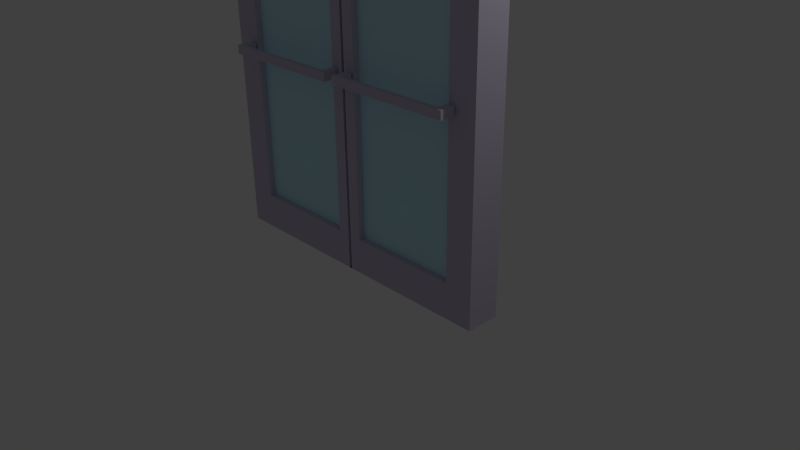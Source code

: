# Source: hospitaldoor.blend  (saved by Blender 2.68.0; exported with 4.5.12 LTS)
import bpy
from mathutils import Matrix  # noqa: F401  (used for matrix-valued properties, if any)

bpy.ops.wm.read_factory_settings(use_empty=True)
scene = bpy.context.scene
scene.name = 'Scene'

# ---- collections
col_collection_1 = bpy.data.collections.new('Collection 1'); scene.collection.children.link(col_collection_1)

# ---- materials (node trees are filled in below, after node groups)
mat_hospitalframe = bpy.data.materials.new('hospitalframe')
mat_hospitalframe.alpha_threshold = 0.0
mat_hospitalframe.use_transparent_shadow = False
mat_hospitalframe.diffuse_color = (0.6099, 0.5573, 0.6982, 1.0)
mat_hospitalframe.roughness = 0.5
mat_hospitalframe.line_color = (0.0, 0.0, 0.0, 1.0)
mat_hospitalwindow = bpy.data.materials.new('hospitalwindow')
mat_hospitalwindow.alpha_threshold = 0.0
mat_hospitalwindow.use_transparent_shadow = False
mat_hospitalwindow.diffuse_color = (0.5696, 0.8839, 1.0, 1.0)
mat_hospitalwindow.roughness = 0.5
mat_hospitalwindow.line_color = (0.0, 0.0, 0.0, 1.0)

# ---- material node trees

# ---- world
world_world = bpy.data.worlds.new('World'); scene.world = world_world
world_world.color = (0.05088, 0.05088, 0.05088)
world_world.use_sun_shadow = False
world_world.sun_shadow_jitter_overblur = 0.0
world_world.cycles.sampling_method = 'MANUAL'
world_world.cycles.sample_map_resolution = 256

# ---- cameras
cam_camera = bpy.data.cameras.new('Camera')
cam_camera.clip_end = 100.0
cam_camera.lens = 35.0
cam_camera.sensor_width = 32.0
cam_camera.sensor_height = 18.0
cam_camera.ortho_scale = 7.314
cam_camera.dof.focus_distance = 0.0
cam_camera.dof.aperture_fstop = 128.0

# ---- lights
light_lamp = bpy.data.lights.new('Lamp', 'POINT')
light_lamp.transmission_factor = 0.0
light_lamp.cutoff_distance = 30.0
light_lamp.energy = 100.0
light_lamp.shadow_buffer_clip_start = 1.001
light_lamp.shadow_soft_size = 0.1
light_lamp.shadow_maximum_resolution = 0.006
light_lamp.use_absolute_resolution = True
light_lamp.cycles.use_multiple_importance_sampling = False

# ---- meshes
me_cube_001 = bpy.data.meshes.new('Cube.001')
me_cube_001.from_pydata([(-1.725, -0.6375, -5.306), (-1.725, -0.4427, -5.306), (-0.03726, -0.4427, -5.306), (-0.03726, -0.6375, -5.306), (-1.725, -0.6375, -5.197), (-1.725, -0.4427, -5.197), (-0.03726, -0.4427, -5.197), (-0.03726, -0.6375, -5.197), (-0.1358, -0.4427, -5.197), (-0.1358, -0.4427, -5.306), (-0.1358, -0.6375, -5.197), (-0.1358, -0.6375, -5.306), (-1.618, -0.4427, -5.306), (-1.618, -0.6375, -5.197), (-1.618, -0.4427, -5.197), (-1.618, -0.6375, -5.306), (-0.1358, -0.5764, -5.197), (-0.1358, -0.5764, -5.306), (-1.618, -0.5764, -5.306), (-1.618, -0.5764, -5.197), (0.1057, -0.6375, -5.306), (0.1057, -0.4427, -5.306), (1.793, -0.4427, -5.306), (1.793, -0.6375, -5.306), (0.1057, -0.6375, -5.197), (0.1057, -0.4427, -5.197), (1.793, -0.4427, -5.197), (1.793, -0.6375, -5.197), (1.694, -0.4427, -5.197), (1.694, -0.4427, -5.306), (1.694, -0.6375, -5.197), (1.694, -0.6375, -5.306), (0.2125, -0.4427, -5.306), (0.2125, -0.6375, -5.197), (0.2125, -0.4427, -5.197), (0.2125, -0.6375, -5.306), (1.694, -0.5764, -5.197), (1.694, -0.5764, -5.306), (0.2125, -0.5764, -5.306), (0.2125, -0.5764, -5.197)], [], [(4, 5, 1, 0), (8, 6, 2, 9), (6, 7, 3, 2), (13, 4, 0, 15), (11, 9, 2, 3), (13, 14, 5, 4), (7, 10, 11, 3), (8, 16, 19, 14, 13, 10), (7, 6, 8, 10), (10, 13, 15, 11), (5, 14, 12, 1), (0, 1, 12, 15), (19, 16, 17, 18), (12, 14, 19, 18), (8, 9, 17, 16), (24, 25, 21, 20), (28, 26, 22, 29), (26, 27, 23, 22), (33, 24, 20, 35), (31, 29, 22, 23), (33, 34, 25, 24), (27, 30, 31, 23), (28, 36, 39, 34, 33, 30), (27, 26, 28, 30), (30, 33, 35, 31), (25, 34, 32, 21), (20, 21, 32, 35), (39, 36, 37, 38), (32, 34, 39, 38), (28, 29, 37, 36)])
me_cube_001.materials.append(mat_hospitalframe)
me_cube_001.use_remesh_preserve_volume = False
me_cube_001.use_remesh_preserve_attributes = False
me_cube_001.use_mirror_vertex_groups = False
me_cube_001.update()
me_cube = bpy.data.meshes.new('Cube')
me_cube.from_pydata([(2.053, 0.02249, -0.02249), (2.053, -0.4173, -0.02249), (-1.978, -0.4173, -0.02249), (-1.978, 0.02249, -0.02249), (2.053, 0.02249, 5.023), (2.053, -0.4173, 5.023), (-1.978, -0.4173, 5.023), (-1.978, 0.02249, 5.023), (1.686, 0.02249, -0.02249), (1.32, 0.02249, -0.02249), (0.9536, 0.02249, -0.02249), (0.5872, 0.02249, -0.02249), (0.2208, 0.02249, -0.02249), (-0.1456, 0.02249, -0.02249), (-0.512, 0.02249, -0.02249), (-0.8784, 0.02249, -0.02249), (-1.245, 0.02249, -0.02249), (-1.611, 0.02249, -0.02249), (1.686, -0.4173, -0.02249), (1.32, -0.4173, -0.02249), (0.9536, -0.4173, -0.02249), (0.5872, -0.4173, -0.02249), (0.2208, -0.4173, -0.02249), (-0.1456, -0.4173, -0.02249), (-0.512, -0.4173, -0.02249), (-0.8784, -0.4173, -0.02249), (-1.245, -0.4173, -0.02249), (-1.611, -0.4173, -0.02249), (1.686, 0.02249, 5.023), (1.32, 0.02249, 5.023), (0.9536, 0.02249, 5.023), (0.5872, 0.02249, 5.023), (0.2208, 0.02249, 5.023), (-0.1456, 0.02249, 5.023), (-0.512, 0.02249, 5.023), (-0.8784, 0.02249, 5.023), (-1.245, 0.02249, 5.023), (-1.611, 0.02249, 5.023), (1.686, -0.4173, 5.023), (1.32, -0.4173, 5.023), (0.9536, -0.4173, 5.023), (0.5872, -0.4173, 5.023), (0.2208, -0.4173, 5.023), (-0.1456, -0.4173, 5.023), (-0.512, -0.4173, 5.023), (-0.8784, -0.4173, 5.023), (-1.245, -0.4173, 5.023), (-1.611, -0.4173, 5.023), (2.053, 0.02249, 0.4362), (2.053, 0.02249, 0.8948), (2.053, 0.02249, 1.354), (2.053, 0.02249, 1.812), (2.053, 0.02249, 2.271), (2.053, 0.02249, 2.73), (2.053, 0.02249, 3.188), (2.053, 0.02249, 3.647), (2.053, 0.02249, 4.106), (2.053, 0.02249, 4.564), (2.053, -0.4173, 0.4362), (2.053, -0.4173, 0.8948), (2.053, -0.4173, 1.354), (2.053, -0.4173, 1.812), (2.053, -0.4173, 2.271), (2.053, -0.4173, 2.73), (2.053, -0.4173, 3.188), (2.053, -0.4173, 3.647), (2.053, -0.4173, 4.106), (2.053, -0.4173, 4.564), (-1.978, -0.4173, 0.4362), (-1.978, -0.4173, 0.8948), (-1.978, -0.4173, 1.354), (-1.978, -0.4173, 1.812), (-1.978, -0.4173, 2.271), (-1.978, -0.4173, 2.73), (-1.978, -0.4173, 3.188), (-1.978, -0.4173, 3.647), (-1.978, -0.4173, 4.106), (-1.978, -0.4173, 4.564), (-1.978, 0.02249, 0.4362), (-1.978, 0.02249, 0.8948), (-1.978, 0.02249, 1.354), (-1.978, 0.02249, 1.812), (-1.978, 0.02249, 2.271), (-1.978, 0.02249, 2.73), (-1.978, 0.02249, 3.188), (-1.978, 0.02249, 3.647), (-1.978, 0.02249, 4.106), (-1.978, 0.02249, 4.564), (1.686, -0.4173, 4.564), (1.686, -0.4173, 4.106), (1.686, -0.4173, 3.647), (1.686, -0.4173, 3.188), (1.686, -0.4173, 2.73), (1.686, -0.4173, 2.271), (1.686, -0.4173, 1.812), (1.686, -0.4173, 1.354), (1.686, -0.4173, 0.8948), (1.686, -0.4173, 0.4362), (1.32, -0.4173, 4.564), (-0.02346, 0.02249, 0.4362), (0.09867, 0.02249, 0.4362), (-0.02346, 0.02249, 0.8948), (0.09867, 0.02249, 0.8948), (-0.02346, 0.02249, 1.354), (0.09867, 0.02249, 1.354), (-0.02346, 0.02249, 1.812), (0.09867, 0.02249, 1.812), (1.32, -0.4173, 0.4362), (0.9536, -0.4173, 4.564), (-0.02346, 0.02249, 2.271), (0.09867, 0.02249, 2.271), (-0.02346, 0.02249, 2.73), (0.09867, 0.02249, 2.73), (-0.02346, 0.02249, 3.188), (0.09867, 0.02249, 3.188), (-0.02346, 0.02249, 3.647), (0.09867, 0.02249, 3.647), (0.9536, -0.4173, 0.4362), (0.5872, -0.4173, 4.564), (-0.02346, 0.02249, 4.106), (0.09867, 0.02249, 4.106), (-0.02346, 0.02249, 4.564), (0.09867, 0.02249, 4.564), (-0.02346, -0.4173, 4.564), (0.09866, -0.4173, 4.564), (-0.02346, -0.4173, 4.106), (0.09866, -0.4173, 4.106), (0.5872, -0.4173, 0.4362), (0.2208, -0.4173, 4.564), (0.2208, -0.4173, 4.106), (0.2208, -0.4173, 3.647), (0.2208, -0.4173, 3.188), (0.2208, -0.4173, 2.73), (0.2208, -0.4173, 2.271), (0.2208, -0.4173, 1.812), (0.2208, -0.4173, 1.354), (0.2208, -0.4173, 0.8948), (0.2208, -0.4173, 0.4362), (-0.1456, -0.4173, 4.564), (-0.1456, -0.4173, 4.106), (-0.1456, -0.4173, 3.647), (-0.1456, -0.4173, 3.188), (-0.1456, -0.4173, 2.73), (-0.1456, -0.4173, 2.271), (-0.1456, -0.4173, 1.812), (-0.1456, -0.4173, 1.354), (-0.1456, -0.4173, 0.8948), (-0.1456, -0.4173, 0.4362), (-0.512, -0.4173, 4.564), (-0.02346, -0.4173, 3.647), (0.09866, -0.4173, 3.647), (-0.02346, -0.4173, 3.188), (0.09866, -0.4173, 3.188), (-0.02346, -0.4173, 2.73), (0.09866, -0.4173, 2.73), (-0.02346, -0.4173, 2.271), (0.09866, -0.4173, 2.271), (-0.512, -0.4173, 0.4362), (-0.8784, -0.4173, 4.564), (-0.02346, -0.4173, 1.812), (0.09866, -0.4173, 1.812), (-0.02346, -0.4173, 1.354), (0.09866, -0.4173, 1.354), (-0.02346, -0.4173, 0.8948), (0.09866, -0.4173, 0.8948), (-0.02346, -0.4173, 0.4362), (0.09866, -0.4173, 0.4362), (-0.8784, -0.4173, 0.4362), (-1.245, -0.4173, 4.564), (0.09866, -0.4173, 5.023), (-0.02346, -0.4173, 5.023), (0.09867, 0.02249, 5.023), (-0.02346, 0.02249, 5.023), (0.09866, -0.4173, -0.02249), (-0.02346, -0.4173, -0.02249), (0.09867, 0.02249, -0.02249), (-0.02346, 0.02249, -0.02249), (-1.245, -0.4173, 0.4362), (-1.611, -0.4173, 4.564), (-1.611, -0.4173, 4.106), (-1.611, -0.4173, 3.647), (-1.611, -0.4173, 3.188), (-1.611, -0.4173, 2.73), (-1.611, -0.4173, 2.271), (-1.611, -0.4173, 1.812), (-1.611, -0.4173, 1.354), (-1.611, -0.4173, 0.8948), (-1.611, -0.4173, 0.4362), (1.686, 0.02249, 0.4362), (1.686, 0.02249, 0.8948), (1.686, 0.02249, 1.354), (1.686, 0.02249, 1.812), (1.686, 0.02249, 2.271), (1.686, 0.02249, 2.73), (1.686, 0.02249, 3.188), (1.686, 0.02249, 3.647), (1.686, 0.02249, 4.106), (1.686, 0.02249, 4.564), (1.32, 0.02249, 0.4362), (1.32, 0.02249, 0.8948), (1.32, 0.02249, 1.354), (1.32, 0.02249, 1.812), (1.32, 0.02249, 2.271), (1.32, 0.02249, 2.73), (1.32, 0.02249, 3.188), (1.32, 0.02249, 3.647), (1.32, 0.02249, 4.106), (1.32, 0.02249, 4.564), (0.9536, 0.02249, 0.4362), (0.9536, 0.02249, 0.8948), (0.9536, 0.02249, 1.354), (0.9536, 0.02249, 1.812), (0.9536, 0.02249, 2.271), (0.9536, 0.02249, 2.73), (0.9536, 0.02249, 3.188), (0.9536, 0.02249, 3.647), (0.9536, 0.02249, 4.106), (0.9536, 0.02249, 4.564), (0.5872, 0.02249, 0.4362), (0.5872, 0.02249, 0.8948), (0.5872, 0.02249, 1.354), (0.5872, 0.02249, 1.812), (0.5872, 0.02249, 2.271), (0.5872, 0.02249, 2.73), (0.5872, 0.02249, 3.188), (0.5872, 0.02249, 3.647), (0.5872, 0.02249, 4.106), (0.5872, 0.02249, 4.564), (0.2208, 0.02249, 0.4362), (0.2208, 0.02249, 0.8948), (0.2208, 0.02249, 1.354), (0.2208, 0.02249, 1.812), (0.2208, 0.02249, 2.271), (0.2208, 0.02249, 2.73), (0.2208, 0.02249, 3.188), (0.2208, 0.02249, 3.647), (0.2208, 0.02249, 4.106), (0.2208, 0.02249, 4.564), (-0.1456, 0.02249, 0.4362), (-0.1456, 0.02249, 0.8948), (-0.1456, 0.02249, 1.354), (-0.1456, 0.02249, 1.812), (-0.1456, 0.02249, 2.271), (-0.1456, 0.02249, 2.73), (-0.1456, 0.02249, 3.188), (-0.1456, 0.02249, 3.647), (-0.1456, 0.02249, 4.106), (-0.1456, 0.02249, 4.564), (-0.512, 0.02249, 0.4362), (-0.512, 0.02249, 0.8948), (-0.512, 0.02249, 1.354), (-0.512, 0.02249, 1.812), (-0.512, 0.02249, 2.271), (-0.512, 0.02249, 2.73), (-0.512, 0.02249, 3.188), (-0.512, 0.02249, 3.647), (-0.512, 0.02249, 4.106), (-0.512, 0.02249, 4.564), (-0.8784, 0.02249, 0.4362), (-0.8784, 0.02249, 0.8948), (-0.8784, 0.02249, 1.354), (-0.8784, 0.02249, 1.812), (-0.8784, 0.02249, 2.271), (-0.8784, 0.02249, 2.73), (-0.8784, 0.02249, 3.188), (-0.8784, 0.02249, 3.647), (-0.8784, 0.02249, 4.106), (-0.8784, 0.02249, 4.564), (-1.245, 0.02249, 0.4362), (-1.245, 0.02249, 0.8948), (-1.245, 0.02249, 1.354), (-1.245, 0.02249, 1.812), (-1.245, 0.02249, 2.271), (-1.245, 0.02249, 2.73), (-1.245, 0.02249, 3.188), (-1.245, 0.02249, 3.647), (-1.245, 0.02249, 4.106), (-1.245, 0.02249, 4.564), (-1.611, 0.02249, 0.4362), (-1.611, 0.02249, 0.8948), (-1.611, 0.02249, 1.354), (-1.611, 0.02249, 1.812), (-1.611, 0.02249, 2.271), (-1.611, 0.02249, 2.73), (-1.611, 0.02249, 3.188), (-1.611, 0.02249, 3.647), (-1.611, 0.02249, 4.106), (-1.611, 0.02249, 4.564), (1.686, -0.3302, 4.564), (1.686, -0.3302, 4.106), (1.686, -0.3302, 3.647), (1.686, -0.3302, 3.188), (1.686, -0.3302, 2.73), (1.686, -0.3302, 2.271), (1.686, -0.3302, 1.812), (1.686, -0.3302, 1.354), (1.686, -0.3302, 0.8948), (1.686, -0.3302, 0.4362), (1.32, -0.3302, 4.564), (1.32, -0.3302, 4.106), (1.32, -0.3302, 3.647), (1.32, -0.3302, 3.188), (1.32, -0.3302, 2.73), (1.32, -0.3302, 2.271), (1.32, -0.3302, 1.812), (1.32, -0.3302, 1.354), (1.32, -0.3302, 0.8948), (1.32, -0.3302, 0.4362), (0.9536, -0.3302, 4.564), (0.9536, -0.3302, 4.106), (0.9536, -0.3302, 3.647), (0.9536, -0.3302, 3.188), (0.9536, -0.3302, 2.73), (0.9536, -0.3302, 2.271), (0.9536, -0.3302, 1.812), (0.9536, -0.3302, 1.354), (0.9536, -0.3302, 0.8948), (0.9536, -0.3302, 0.4362), (0.5872, -0.3302, 4.564), (0.5872, -0.3302, 4.106), (0.5872, -0.3302, 3.647), (0.5872, -0.3302, 3.188), (0.5872, -0.3302, 2.73), (0.5872, -0.3302, 2.271), (0.5872, -0.3302, 1.812), (0.5872, -0.3302, 1.354), (0.5872, -0.3302, 0.8948), (0.5872, -0.3302, 0.4362), (0.2208, -0.3302, 4.564), (0.2208, -0.3302, 4.106), (0.2208, -0.3302, 3.647), (0.2208, -0.3302, 3.188), (0.2208, -0.3302, 2.73), (0.2208, -0.3302, 2.271), (0.2208, -0.3302, 1.812), (0.2208, -0.3302, 1.354), (0.2208, -0.3302, 0.8948), (0.2208, -0.3302, 0.4362), (-0.1456, -0.3302, 4.564), (-0.1456, -0.3302, 4.106), (-0.1456, -0.3302, 3.647), (-0.1456, -0.3302, 3.188), (-0.1456, -0.3302, 2.73), (-0.1456, -0.3302, 2.271), (-0.1456, -0.3302, 1.812), (-0.1456, -0.3302, 1.354), (-0.1456, -0.3302, 0.8948), (-0.1456, -0.3302, 0.4362), (-0.512, -0.3302, 4.564), (-0.512, -0.3302, 4.106), (-0.512, -0.3302, 3.647), (-0.512, -0.3302, 3.188), (-0.512, -0.3302, 2.73), (-0.512, -0.3302, 2.271), (-0.512, -0.3302, 1.812), (-0.512, -0.3302, 1.354), (-0.512, -0.3302, 0.8948), (-0.512, -0.3302, 0.4362), (-0.8784, -0.3302, 4.564), (-0.8784, -0.3302, 4.106), (-0.8784, -0.3302, 3.647), (-0.8784, -0.3302, 3.188), (-0.8784, -0.3302, 2.73), (-0.8784, -0.3302, 2.271), (-0.8784, -0.3302, 1.812), (-0.8784, -0.3302, 1.354), (-0.8784, -0.3302, 0.8948), (-0.8784, -0.3302, 0.4362), (-1.245, -0.3302, 4.564), (-1.245, -0.3302, 4.106), (-1.245, -0.3302, 3.647), (-1.245, -0.3302, 3.188), (-1.245, -0.3302, 2.73), (-1.245, -0.3302, 2.271), (-1.245, -0.3302, 1.812), (-1.245, -0.3302, 1.354), (-1.245, -0.3302, 0.8948), (-1.245, -0.3302, 0.4362), (-1.611, -0.3302, 4.564), (-1.611, -0.3302, 4.106), (-1.611, -0.3302, 3.647), (-1.611, -0.3302, 3.188), (-1.611, -0.3302, 2.73), (-1.611, -0.3302, 2.271), (-1.611, -0.3302, 1.812), (-1.611, -0.3302, 1.354), (-1.611, -0.3302, 0.8948), (-1.611, -0.3302, 0.4362), (0.01725, 0.02249, 0.4362), (0.05796, 0.02249, 0.4362), (0.01725, 0.02249, 0.8948), (0.05796, 0.02249, 0.8948), (0.01725, 0.02249, 1.354), (0.05796, 0.02249, 1.354), (0.01725, 0.02249, 1.812), (0.05796, 0.02249, 1.812), (0.01725, 0.02249, 2.271), (0.05796, 0.02249, 2.271), (0.01725, 0.02249, 2.73), (0.05796, 0.02249, 2.73), (0.01725, 0.02249, 3.188), (0.05796, 0.02249, 3.188), (0.01725, 0.02249, 3.647), (0.05796, 0.02249, 3.647), (0.01725, 0.02249, 4.106), (0.05796, 0.02249, 4.106), (0.01725, 0.02249, 4.564), (0.05796, 0.02249, 4.564), (0.01725, -0.4173, 4.564), (0.05795, -0.4173, 4.564), (0.01725, -0.4173, 4.106), (0.05796, -0.4173, 4.106), (0.01725, -0.4173, 3.647), (0.05796, -0.4173, 3.647), (0.01725, -0.4173, 3.188), (0.05796, -0.4173, 3.188), (0.01725, -0.4173, 2.73), (0.05796, -0.4173, 2.73), (0.01725, -0.4173, 2.271), (0.05796, -0.4173, 2.271), (0.01725, -0.4173, 1.812), (0.05796, -0.4173, 1.812), (0.01725, -0.4173, 1.354), (0.05796, -0.4173, 1.354), (0.01725, -0.4173, 0.8948), (0.05796, -0.4173, 0.8948), (0.01725, -0.4173, 0.4362), (0.05796, -0.4173, 0.4362), (0.05795, -0.4173, 5.023), (0.01725, -0.4173, 5.023), (0.05796, 0.02249, 5.023), (0.01725, 0.02249, 5.023), (0.05796, -0.4173, -0.02249), (0.01725, -0.4173, -0.02249), (0.05796, 0.02249, -0.02249), (0.01725, 0.02249, -0.02249), (0.01725, -0.1997, 4.564), (0.05795, -0.1997, 4.564), (0.01725, -0.1997, 4.106), (0.05796, -0.1997, 4.106), (0.01725, -0.1997, 3.647), (0.05796, -0.1997, 3.647), (0.01725, -0.1997, 3.188), (0.05796, -0.1997, 3.188), (0.01725, -0.1997, 2.73), (0.05796, -0.1997, 2.73), (0.01725, -0.1997, 2.271), (0.05796, -0.1997, 2.271), (0.01725, -0.1997, 1.812), (0.05796, -0.1997, 1.812), (0.01725, -0.1997, 1.354), (0.05796, -0.1997, 1.354), (0.01725, -0.1997, 0.8948), (0.05796, -0.1997, 0.8948), (0.01725, -0.1997, 0.4362), (0.05796, -0.1997, 0.4362), (0.05795, -0.1997, 5.023), (0.01725, -0.1997, 5.023), (0.05796, -0.1997, -0.02249), (0.01725, -0.1997, -0.02249)], [], [(17, 27, 2, 3), (37, 7, 6, 47), (57, 4, 5, 67), (178, 47, 6, 77), (77, 6, 7, 87), (278, 17, 3, 78), (0, 1, 18, 8), (8, 18, 19, 9), (9, 19, 20, 10), (10, 20, 21, 11), (11, 21, 22, 12), (176, 174, 23, 13), (13, 23, 24, 14), (14, 24, 25, 15), (15, 25, 26, 16), (16, 26, 27, 17), (4, 28, 38, 5), (28, 29, 39, 38), (29, 30, 40, 39), (30, 31, 41, 40), (31, 32, 42, 41), (172, 33, 43, 170), (33, 34, 44, 43), (34, 35, 45, 44), (35, 36, 46, 45), (36, 37, 47, 46), (67, 5, 38, 88), (88, 38, 39, 98), (98, 39, 40, 108), (108, 40, 41, 118), (118, 41, 42, 128), (123, 170, 43, 138), (138, 43, 44, 148), (148, 44, 45, 158), (158, 45, 46, 168), (168, 46, 47, 178), (48, 0, 8, 188), (188, 8, 9, 198), (198, 9, 10, 208), (208, 10, 11, 218), (218, 11, 12, 228), (99, 176, 13, 238), (238, 13, 14, 248), (248, 14, 15, 258), (258, 15, 16, 268), (268, 16, 17, 278), (0, 48, 58, 1), (48, 49, 59, 58), (49, 50, 60, 59), (50, 51, 61, 60), (51, 52, 62, 61), (52, 53, 63, 62), (53, 54, 64, 63), (54, 55, 65, 64), (55, 56, 66, 65), (56, 57, 67, 66), (27, 187, 68, 2), (187, 186, 69, 68), (186, 185, 70, 69), (185, 184, 71, 70), (184, 183, 72, 71), (183, 182, 73, 72), (182, 181, 74, 73), (181, 180, 75, 74), (180, 179, 76, 75), (179, 178, 77, 76), (2, 68, 78, 3), (68, 69, 79, 78), (69, 70, 80, 79), (70, 71, 81, 80), (71, 72, 82, 81), (72, 73, 83, 82), (73, 74, 84, 83), (74, 75, 85, 84), (75, 76, 86, 85), (76, 77, 87, 86), (37, 287, 87, 7), (287, 286, 86, 87), (286, 285, 85, 86), (285, 284, 84, 85), (284, 283, 83, 84), (283, 282, 82, 83), (282, 281, 81, 82), (281, 280, 80, 81), (280, 279, 79, 80), (279, 278, 78, 79), (1, 58, 97, 18), (58, 59, 96, 97), (59, 60, 95, 96), (60, 61, 94, 95), (61, 62, 93, 94), (62, 63, 92, 93), (63, 64, 91, 92), (64, 65, 90, 91), (65, 66, 89, 90), (66, 67, 88, 89), (18, 97, 107, 19), (418, 416, 153, 155), (133, 132, 154, 156), (420, 418, 155, 159), (134, 133, 156, 160), (422, 420, 159, 161), (135, 134, 160, 162), (424, 422, 161, 163), (136, 135, 162, 164), (426, 424, 163, 165), (19, 107, 117, 20), (137, 136, 164, 166), (433, 426, 165, 174), (22, 137, 166, 173), (388, 435, 176, 99), (228, 12, 175, 100), (408, 429, 170, 123), (128, 42, 169, 124), (431, 172, 170, 429), (32, 171, 169, 42), (20, 117, 127, 21), (435, 433, 174, 176), (12, 22, 173, 175), (185, 186, 386, 385), (91, 90, 290, 291), (145, 144, 344, 345), (148, 158, 358, 348), (180, 181, 381, 380), (117, 107, 307, 317), (140, 139, 339, 340), (21, 127, 137, 22), (134, 135, 335, 334), (138, 148, 348, 338), (107, 97, 297, 307), (94, 93, 293, 294), (129, 130, 330, 329), (183, 184, 384, 383), (89, 88, 288, 289), (143, 142, 342, 343), (178, 179, 379, 378), (174, 165, 147, 23), (165, 163, 146, 147), (163, 161, 145, 146), (161, 159, 144, 145), (159, 155, 143, 144), (155, 153, 142, 143), (153, 151, 141, 142), (151, 149, 140, 141), (149, 125, 139, 140), (125, 123, 138, 139), (23, 147, 157, 24), (187, 177, 377, 387), (97, 96, 296, 297), (118, 128, 328, 318), (132, 133, 333, 332), (186, 187, 387, 386), (92, 91, 291, 292), (146, 145, 345, 346), (177, 167, 367, 377), (181, 182, 382, 381), (24, 157, 167, 25), (108, 118, 318, 308), (141, 140, 340, 341), (135, 136, 336, 335), (167, 157, 357, 367), (95, 94, 294, 295), (98, 108, 308, 298), (130, 131, 331, 330), (184, 185, 385, 384), (90, 89, 289, 290), (25, 167, 177, 26), (157, 147, 347, 357), (144, 143, 343, 344), (179, 180, 380, 379), (88, 98, 298, 288), (139, 138, 338, 339), (133, 134, 334, 333), (93, 92, 292, 293), (128, 129, 329, 328), (147, 146, 346, 347), (26, 177, 187, 27), (168, 178, 378, 368), (182, 183, 383, 382), (137, 127, 327, 337), (142, 141, 341, 342), (136, 137, 337, 336), (158, 168, 368, 358), (96, 95, 295, 296), (127, 117, 317, 327), (131, 132, 332, 331), (4, 57, 197, 28), (57, 56, 196, 197), (56, 55, 195, 196), (55, 54, 194, 195), (54, 53, 193, 194), (53, 52, 192, 193), (52, 51, 191, 192), (51, 50, 190, 191), (50, 49, 189, 190), (49, 48, 188, 189), (28, 197, 207, 29), (197, 196, 206, 207), (196, 195, 205, 206), (195, 194, 204, 205), (194, 193, 203, 204), (193, 192, 202, 203), (192, 191, 201, 202), (191, 190, 200, 201), (190, 189, 199, 200), (189, 188, 198, 199), (29, 207, 217, 30), (207, 206, 216, 217), (206, 205, 215, 216), (205, 204, 214, 215), (204, 203, 213, 214), (203, 202, 212, 213), (202, 201, 211, 212), (201, 200, 210, 211), (200, 199, 209, 210), (199, 198, 208, 209), (30, 217, 227, 31), (217, 216, 226, 227), (216, 215, 225, 226), (215, 214, 224, 225), (214, 213, 223, 224), (213, 212, 222, 223), (212, 211, 221, 222), (211, 210, 220, 221), (210, 209, 219, 220), (209, 208, 218, 219), (31, 227, 237, 32), (227, 226, 236, 237), (226, 225, 235, 236), (225, 224, 234, 235), (224, 223, 233, 234), (223, 222, 232, 233), (222, 221, 231, 232), (221, 220, 230, 231), (220, 219, 229, 230), (219, 218, 228, 229), (172, 121, 247, 33), (121, 119, 246, 247), (119, 115, 245, 246), (115, 113, 244, 245), (113, 111, 243, 244), (111, 109, 242, 243), (109, 105, 241, 242), (105, 103, 240, 241), (103, 101, 239, 240), (101, 99, 238, 239), (33, 247, 257, 34), (247, 246, 256, 257), (246, 245, 255, 256), (245, 244, 254, 255), (244, 243, 253, 254), (243, 242, 252, 253), (242, 241, 251, 252), (241, 240, 250, 251), (240, 239, 249, 250), (239, 238, 248, 249), (34, 257, 267, 35), (257, 256, 266, 267), (256, 255, 265, 266), (255, 254, 264, 265), (254, 253, 263, 264), (253, 252, 262, 263), (252, 251, 261, 262), (251, 250, 260, 261), (250, 249, 259, 260), (249, 248, 258, 259), (35, 267, 277, 36), (267, 266, 276, 277), (266, 265, 275, 276), (265, 264, 274, 275), (264, 263, 273, 274), (263, 262, 272, 273), (262, 261, 271, 272), (261, 260, 270, 271), (260, 259, 269, 270), (259, 258, 268, 269), (36, 277, 287, 37), (277, 276, 286, 287), (276, 275, 285, 286), (275, 274, 284, 285), (274, 273, 283, 284), (273, 272, 282, 283), (272, 271, 281, 282), (271, 270, 280, 281), (270, 269, 279, 280), (269, 268, 278, 279), (297, 296, 306, 307), (296, 295, 305, 306), (295, 294, 304, 305), (294, 293, 303, 304), (293, 292, 302, 303), (292, 291, 301, 302), (291, 290, 300, 301), (290, 289, 299, 300), (289, 288, 298, 299), (307, 306, 316, 317), (306, 305, 315, 316), (305, 304, 314, 315), (304, 303, 313, 314), (303, 302, 312, 313), (302, 301, 311, 312), (301, 300, 310, 311), (300, 299, 309, 310), (299, 298, 308, 309), (317, 316, 326, 327), (316, 315, 325, 326), (315, 314, 324, 325), (314, 313, 323, 324), (313, 312, 322, 323), (312, 311, 321, 322), (311, 310, 320, 321), (310, 309, 319, 320), (309, 308, 318, 319), (327, 326, 336, 337), (326, 325, 335, 336), (325, 324, 334, 335), (324, 323, 333, 334), (323, 322, 332, 333), (322, 321, 331, 332), (321, 320, 330, 331), (320, 319, 329, 330), (319, 318, 328, 329), (347, 346, 356, 357), (346, 345, 355, 356), (345, 344, 354, 355), (344, 343, 353, 354), (343, 342, 352, 353), (342, 341, 351, 352), (341, 340, 350, 351), (340, 339, 349, 350), (339, 338, 348, 349), (357, 356, 366, 367), (356, 355, 365, 366), (355, 354, 364, 365), (354, 353, 363, 364), (353, 352, 362, 363), (352, 351, 361, 362), (351, 350, 360, 361), (350, 349, 359, 360), (349, 348, 358, 359), (367, 366, 376, 377), (366, 365, 375, 376), (365, 364, 374, 375), (364, 363, 373, 374), (363, 362, 372, 373), (362, 361, 371, 372), (361, 360, 370, 371), (360, 359, 369, 370), (359, 358, 368, 369), (377, 376, 386, 387), (376, 375, 385, 386), (375, 374, 384, 385), (374, 373, 383, 384), (373, 372, 382, 383), (372, 371, 381, 382), (371, 370, 380, 381), (370, 369, 379, 380), (369, 368, 378, 379), (132, 131, 152, 154), (416, 414, 151, 153), (131, 130, 150, 152), (414, 412, 149, 151), (130, 129, 126, 150), (412, 410, 125, 149), (129, 128, 124, 126), (410, 408, 123, 125), (32, 237, 122, 171), (431, 406, 121, 172), (237, 236, 120, 122), (406, 404, 119, 121), (236, 235, 116, 120), (404, 402, 115, 119), (235, 234, 114, 116), (402, 400, 113, 115), (234, 233, 112, 114), (400, 398, 111, 113), (233, 232, 110, 112), (398, 396, 109, 111), (232, 231, 106, 110), (396, 394, 105, 109), (231, 230, 104, 106), (394, 392, 103, 105), (230, 229, 102, 104), (392, 390, 101, 103), (229, 228, 100, 102), (390, 388, 99, 101), (156, 154, 417, 419), (413, 411, 439, 441), (160, 156, 419, 421), (428, 429, 457, 456), (162, 160, 421, 423), (418, 420, 448, 446), (164, 162, 423, 425), (427, 425, 453, 455), (166, 164, 425, 427), (412, 414, 442, 440), (173, 166, 427, 432), (433, 432, 458, 459), (100, 175, 434, 389), (389, 434, 435, 388), (124, 169, 428, 409), (421, 419, 447, 449), (171, 430, 428, 169), (430, 431, 429, 428), (175, 173, 432, 434), (434, 432, 433, 435), (154, 152, 415, 417), (422, 424, 452, 450), (152, 150, 413, 415), (415, 413, 441, 443), (150, 126, 411, 413), (408, 410, 438, 436), (126, 124, 409, 411), (416, 418, 446, 444), (171, 122, 407, 430), (430, 407, 406, 431), (122, 120, 405, 407), (407, 405, 404, 406), (120, 116, 403, 405), (405, 403, 402, 404), (116, 114, 401, 403), (403, 401, 400, 402), (114, 112, 399, 401), (401, 399, 398, 400), (112, 110, 397, 399), (399, 397, 396, 398), (110, 106, 395, 397), (397, 395, 394, 396), (106, 104, 393, 395), (395, 393, 392, 394), (104, 102, 391, 393), (393, 391, 390, 392), (102, 100, 389, 391), (391, 389, 388, 390), (447, 445, 444, 446), (449, 447, 446, 448), (451, 449, 448, 450), (453, 451, 450, 452), (455, 453, 452, 454), (458, 455, 454, 459), (437, 456, 457, 436), (445, 443, 442, 444), (443, 441, 440, 442), (441, 439, 438, 440), (439, 437, 436, 438), (409, 428, 456, 437), (424, 426, 454, 452), (423, 421, 449, 451), (410, 412, 440, 438), (417, 415, 443, 445), (429, 408, 436, 457), (432, 427, 455, 458), (420, 422, 450, 448), (419, 417, 445, 447), (411, 409, 437, 439), (414, 416, 444, 442), (426, 433, 459, 454), (425, 423, 451, 453)])
me_cube.polygons.foreach_set('material_index', [1, 1, 1, 1, 1, 1, 1, 1, 1, 1, 1, 1, 1, 1, 1, 1, 1, 1, 1, 1, 1, 1, 1, 1, 1, 1, 1, 1, 1, 1, 1, 1, 1, 1, 1, 1, 1, 1, 1, 1, 1, 1, 1, 1, 1, 1, 1, 1, 1, 1, 1, 1, 1, 1, 1, 1, 1, 1, 1, 1, 1, 1, 1, 1, 1, 1, 1, 1, 1, 1, 1, 1, 1, 1, 1, 1, 1, 1, 1, 1, 1, 1, 1, 1, 1, 1, 1, 1, 1, 1, 1, 1, 1, 1, 1, 1, 1, 1, 1, 1, 1, 1, 1, 1, 1, 1, 1, 1, 1, 1, 1, 1, 1, 1, 1, 1, 1, 1, 1, 1, 1, 1, 1, 1, 1, 1, 1, 1, 1, 1, 1, 1, 1, 1, 1, 1, 1, 1, 1, 1, 1, 1, 1, 1, 1, 1, 1, 1, 1, 1, 1, 1, 1, 1, 1, 1, 1, 1, 1, 1, 1, 1, 1, 1, 1, 1, 1, 1, 1, 1, 1, 1, 1, 1, 1, 1, 1, 1, 1, 1, 1, 1, 1, 1, 1, 1, 1, 1, 1, 1, 1, 1, 1, 1, 1, 1, 1, 1, 1, 1, 1, 1, 1, 1, 1, 1, 1, 1, 1, 1, 1, 1, 1, 1, 1, 1, 1, 1, 1, 1, 1, 1, 1, 1, 1, 1, 1, 1, 1, 1, 1, 1, 1, 1, 1, 1, 1, 1, 1, 1, 1, 1, 1, 1, 1, 1, 1, 1, 1, 1, 1, 1, 1, 1, 1, 1, 1, 1, 1, 1, 1, 1, 1, 1, 1, 1, 1, 1, 1, 1, 1, 1, 1, 1, 1, 1, 1, 1, 1, 1, 1, 1, 1, 1, 1, 1, 0, 0, 0, 0, 0, 0, 0, 0, 0, 0, 0, 0, 0, 0, 0, 0, 0, 0, 0, 0, 0, 0, 0, 0, 0, 0, 0, 0, 0, 0, 0, 0, 0, 0, 0, 0, 0, 0, 0, 0, 0, 0, 0, 0, 0, 0, 0, 0, 0, 0, 0, 0, 0, 0, 0, 0, 0, 0, 0, 0, 0, 0, 0, 0, 0, 0, 0, 0, 0, 0, 0, 0, 1, 1, 1, 1, 1, 1, 1, 1, 1, 1, 1, 1, 1, 1, 1, 1, 1, 1, 1, 1, 1, 1, 1, 1, 1, 1, 1, 1, 1, 1, 1, 1, 1, 1, 1, 1, 1, 1, 1, 1, 1, 1, 1, 1, 1, 1, 1, 1, 1, 1, 1, 1, 1, 1, 1, 1, 1, 1, 1, 1, 1, 1, 1, 1, 1, 1, 1, 1, 1, 1, 1, 1, 1, 1, 1, 1, 1, 1, 1, 1, 1, 1, 1, 1, 1, 1, 1, 1, 1, 1, 1, 1, 1, 1, 1, 1, 1, 1, 1, 1])
me_cube.materials.append(mat_hospitalwindow)
me_cube.materials.append(mat_hospitalframe)
me_cube.use_remesh_preserve_volume = False
me_cube.use_remesh_preserve_attributes = False
me_cube.use_mirror_vertex_groups = False
me_cube.update()

# ---- objects
ob_cube_001 = bpy.data.objects.new('Cube.001', me_cube_001)
ob_cube = bpy.data.objects.new('Cube', me_cube)
ob_lamp = bpy.data.objects.new('Lamp', light_lamp)
ob_camera = bpy.data.objects.new('Camera', cam_camera)

# ---- transforms, parenting, visibility, modifiers, constraints
ob_cube_001.location = (-0.00221, -1.038e-06, 7.723)
ob_cube_001.lineart.crease_threshold = 0.0
ob_cube.location = (0.0, 0.0, 0.0)
ob_cube.lock_rotations_4d = False
ob_cube.empty_display_type = 'ARROWS'
ob_cube.lineart.crease_threshold = 0.0
ob_lamp.location = (4.076, 1.005, 5.904)
ob_lamp.rotation_euler = (0.6503, 0.05522, 1.866)
ob_lamp.lock_rotations_4d = False
ob_lamp.empty_display_type = 'ARROWS'
ob_lamp.color = (0.0, 0.0, 0.0, 0.0)
ob_lamp.lineart.crease_threshold = 0.0
ob_camera.location = (7.481, -6.508, 5.344)
ob_camera.rotation_euler = (1.109, 0.01082, 0.8149)
ob_camera.lock_rotations_4d = False
ob_camera.empty_display_type = 'ARROWS'
ob_camera.color = (0.0, 0.0, 0.0, 0.0)
ob_camera.display_type = 'WIRE'
ob_camera.lineart.crease_threshold = 0.0

# ---- collection membership
col_collection_1.objects.link(ob_cube_001)
col_collection_1.objects.link(ob_cube)
col_collection_1.objects.link(ob_lamp)
col_collection_1.objects.link(ob_camera)

# ---- scene / render settings (as saved in the file)
scene.camera = ob_camera
scene.frame_start = 1; scene.frame_end = 250; scene.frame_set(1)
scene.render.engine = 'BLENDER_EEVEE_NEXT'
scene.render.image_settings.color_mode = 'RGB'
scene.render.image_settings.compression = 90
scene.render.resolution_percentage = 50
scene.render.dither_intensity = 0.0
scene.cycles.use_denoising = False
scene.cycles.samples = 10
scene.cycles.sampling_pattern = 'TABULATED_SOBOL'
scene.cycles.light_sampling_threshold = 0.0
scene.cycles.use_adaptive_sampling = False
scene.cycles.use_light_tree = False
scene.cycles.blur_glossy = 0.0
scene.cycles.volume_bounces = 1
scene.cycles.pixel_filter_type = 'GAUSSIAN'
scene.cycles.sample_clamp_indirect = 0.0
scene.view_settings.view_transform = 'Standard'
bpy.context.view_layer.update()
